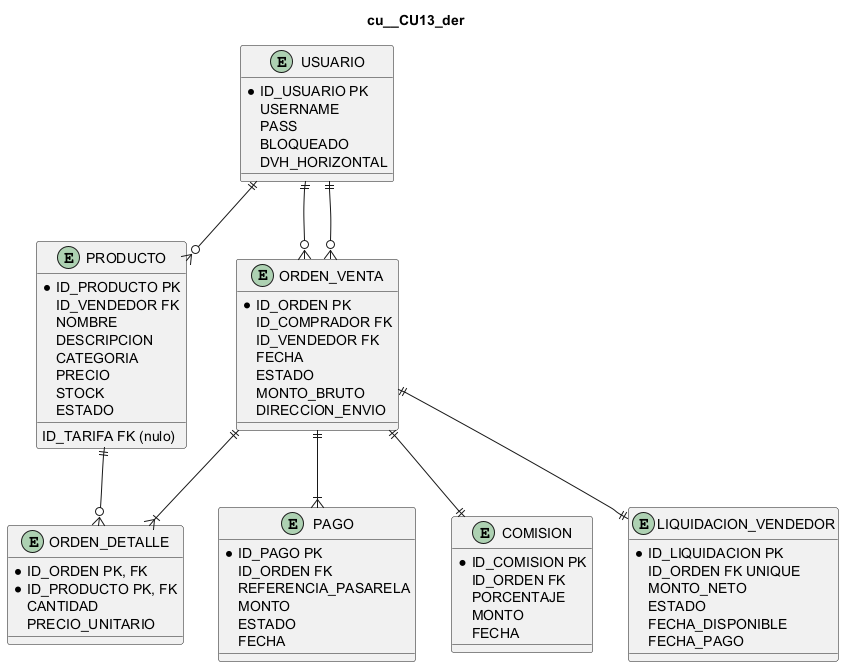

The diagram above was rendered by PlantUML. Its source (embedded in the PNG):
@startuml
title cu__CU13_der
entity "USUARIO" as USUARIO {
  *ID_USUARIO PK
  USERNAME
  PASS
  BLOQUEADO
  DVH_HORIZONTAL
}
entity "PRODUCTO" as PRODUCTO {
  *ID_PRODUCTO PK
  ID_VENDEDOR FK
  ID_TARIFA FK (nulo)
  NOMBRE
  DESCRIPCION
  CATEGORIA
  PRECIO
  STOCK
  ESTADO
}
entity "ORDEN_VENTA" as ORDEN {
  *ID_ORDEN PK
  ID_COMPRADOR FK
  ID_VENDEDOR FK
  FECHA
  ESTADO
  MONTO_BRUTO
  DIRECCION_ENVIO
}
entity "ORDEN_DETALLE" as ITEM {
  *ID_ORDEN PK, FK
  *ID_PRODUCTO PK, FK
  CANTIDAD
  PRECIO_UNITARIO
}
entity "PAGO" as PAGO {
  *ID_PAGO PK
  ID_ORDEN FK
  REFERENCIA_PASARELA
  MONTO
  ESTADO
  FECHA
}
entity "COMISION" as COMISION {
  *ID_COMISION PK
  ID_ORDEN FK
  PORCENTAJE
  MONTO
  FECHA
}
entity "LIQUIDACION_VENDEDOR" as LIQUIDACION {
  *ID_LIQUIDACION PK
  ID_ORDEN FK UNIQUE
  MONTO_NETO
  ESTADO
  FECHA_DISPONIBLE
  FECHA_PAGO
}
USUARIO ||--o{ PRODUCTO
USUARIO ||--o{ ORDEN
USUARIO ||--o{ ORDEN
ORDEN ||--|{ ITEM
PRODUCTO ||--o{ ITEM
ORDEN ||--|{ PAGO
ORDEN ||--|| COMISION
ORDEN ||--|| LIQUIDACION
@enduml